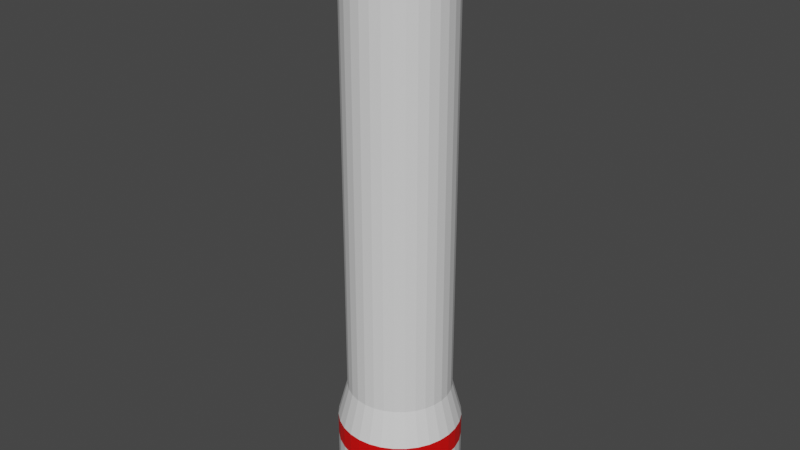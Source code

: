 # Source: stlp.blend  (saved by Blender 2.81.16; exported with 4.5.12 LTS)
import bpy
from mathutils import Matrix  # noqa: F401  (used for matrix-valued properties, if any)

bpy.ops.wm.read_factory_settings(use_empty=True)
scene = bpy.context.scene
scene.name = 'Scene'

# ---- collections
col_collection = bpy.data.collections.new('Collection'); scene.collection.children.link(col_collection)

# ---- materials (node trees are filled in below, after node groups)
mat_material_001 = bpy.data.materials.new('Material.001')
mat_material_001.use_transparent_shadow = False
mat_material_002 = bpy.data.materials.new('Material.002')
mat_material_002.use_transparent_shadow = False

# ---- material node trees
mat_material_001.use_nodes = True; mat_material_001.node_tree.nodes.clear()
_N = mat_material_001.node_tree.nodes; _L = mat_material_001.node_tree.links
n0 = _N.new('ShaderNodeOutputMaterial'); n0.name = 'Material Output'; n0.location = (300, 300)
n1 = _N.new('ShaderNodeBsdfPrincipled'); n1.name = 'Principled BSDF'; n1.location = (10, 300)
n1.distribution = 'GGX'
n1.subsurface_method = 'BURLEY'
n1.inputs[3].default_value = 1.45
n1.inputs[27].default_value = (0.0, 0.0, 0.0, 1.0)
n1.inputs[28].default_value = 1.0
_L.new(n1.outputs[0], n0.inputs[0])
n0.is_active_output = True
mat_material_002.use_nodes = True; mat_material_002.node_tree.nodes.clear()
_N = mat_material_002.node_tree.nodes; _L = mat_material_002.node_tree.links
n0 = _N.new('ShaderNodeOutputMaterial'); n0.name = 'Material Output'; n0.location = (300, 300)
n1 = _N.new('ShaderNodeBsdfPrincipled'); n1.name = 'Principled BSDF'; n1.location = (10, 300)
n1.distribution = 'GGX'
n1.subsurface_method = 'BURLEY'
n1.inputs[0].default_value = (0.8, 0.0006146, 0.0, 1.0)
n1.inputs[3].default_value = 1.45
n1.inputs[27].default_value = (0.0, 0.0, 0.0, 1.0)
n1.inputs[28].default_value = 1.0
_L.new(n1.outputs[0], n0.inputs[0])
n0.is_active_output = True

# ---- world
world_world = bpy.data.worlds.new('World'); scene.world = world_world
world_world.use_nodes = True; world_world.node_tree.nodes.clear()
_N = world_world.node_tree.nodes; _L = world_world.node_tree.links
n0 = _N.new('ShaderNodeOutputWorld'); n0.name = 'World Output'; n0.location = (300, 300)
n1 = _N.new('ShaderNodeBackground'); n1.name = 'Background'; n1.location = (10, 300)
n1.inputs[0].default_value = (0.05088, 0.05088, 0.05088, 1.0)
_L.new(n1.outputs[0], n0.inputs[0])
n0.is_active_output = True
world_world.color = (0.05088, 0.05088, 0.05088)
world_world.use_sun_shadow = False
world_world.sun_shadow_jitter_overblur = 0.0

# ---- meshes
me_cylinder = bpy.data.meshes.new('Cylinder')
me_cylinder.from_pydata([(-4.023e-09, 1.327, -1.0), (-4.023e-09, 1.327, 1.0), (0.2589, 1.301, -1.0), (0.2589, 1.301, 1.0), (0.5078, 1.226, -1.0), (0.5078, 1.226, 1.0), (0.7372, 1.103, -1.0), (0.7372, 1.103, 1.0), (0.9383, 0.9383, -1.0), (0.9383, 0.9383, 1.0), (1.103, 0.7372, -1.0), (1.103, 0.7372, 1.0), (1.226, 0.5078, -1.0), (1.226, 0.5078, 1.0), (1.301, 0.2589, -1.0), (1.301, 0.2589, 1.0), (1.327, 3.879e-09, -1.0), (1.327, 3.879e-09, 1.0), (1.301, -0.2589, -1.0), (1.301, -0.2589, 1.0), (1.226, -0.5078, -1.0), (1.226, -0.5078, 1.0), (1.103, -0.7372, -1.0), (1.103, -0.7372, 1.0), (0.9383, -0.9383, -1.0), (0.9383, -0.9383, 1.0), (0.7372, -1.103, -1.0), (0.7372, -1.103, 1.0), (0.5078, -1.226, -1.0), (0.5078, -1.226, 1.0), (0.2589, -1.301, -1.0), (0.2589, -1.301, 1.0), (-4.364e-07, -1.327, -1.0), (-4.364e-07, -1.327, 1.0), (-0.2589, -1.301, -1.0), (-0.2589, -1.301, 1.0), (-0.5078, -1.226, -1.0), (-0.5078, -1.226, 1.0), (-0.7372, -1.103, -1.0), (-0.7372, -1.103, 1.0), (-0.9383, -0.9383, -1.0), (-0.9383, -0.9383, 1.0), (-1.103, -0.7372, -1.0), (-1.103, -0.7372, 1.0), (-1.226, -0.5078, -1.0), (-1.226, -0.5078, 1.0), (-1.301, -0.2589, -1.0), (-1.301, -0.2589, 1.0), (-1.327, 1.185e-06, -1.0), (-1.327, 1.185e-06, 1.0), (-1.301, 0.2589, -1.0), (-1.301, 0.2589, 1.0), (-1.226, 0.5078, -1.0), (-1.226, 0.5078, 1.0), (-1.103, 0.7372, -1.0), (-1.103, 0.7372, 1.0), (-0.9383, 0.9383, -1.0), (-0.9383, 0.9383, 1.0), (-0.7372, 1.103, -1.0), (-0.7372, 1.103, 1.0), (-0.5078, 1.226, -1.0), (-0.5078, 1.226, 1.0), (-0.2589, 1.301, -1.0), (-0.2589, 1.301, 1.0), (0.218, 1.096, 1.773), (-1.08e-10, 1.118, 1.773), (0.4277, 1.033, 1.773), (0.6209, 0.9293, 1.773), (0.7903, 0.7903, 1.773), (0.9293, 0.6209, 1.773), (1.033, 0.4277, 1.773), (1.096, 0.218, 1.773), (1.118, 6.114e-08, 1.773), (1.096, -0.218, 1.773), (1.033, -0.4277, 1.773), (0.9293, -0.6209, 1.773), (0.7903, -0.7903, 1.773), (0.6209, -0.9293, 1.773), (0.4277, -1.033, 1.773), (0.218, -1.096, 1.773), (-3.643e-07, -1.118, 1.773), (-0.218, -1.096, 1.773), (-0.4277, -1.033, 1.773), (-0.6209, -0.9293, 1.773), (-0.7903, -0.7903, 1.773), (-0.9293, -0.6209, 1.773), (-1.033, -0.4277, 1.773), (-1.096, -0.218, 1.773), (-1.118, 1.056e-06, 1.773), (-1.096, 0.218, 1.773), (-1.033, 0.4277, 1.773), (-0.9293, 0.6209, 1.773), (-0.7903, 0.7903, 1.773), (-0.6209, 0.9293, 1.773), (-0.4277, 1.033, 1.773), (-0.218, 1.096, 1.773), (0.218, 1.096, 1.773), (-1.08e-10, 1.118, 1.773), (0.4277, 1.033, 1.773), (0.6209, 0.9293, 1.773), (0.7903, 0.7903, 1.773), (0.9293, 0.6209, 1.773), (1.033, 0.4277, 1.773), (1.096, 0.218, 1.773), (1.118, 6.114e-08, 1.773), (1.096, -0.218, 1.773), (1.033, -0.4277, 1.773), (0.9293, -0.6209, 1.773), (0.7903, -0.7903, 1.773), (0.6209, -0.9293, 1.773), (0.4277, -1.033, 1.773), (0.218, -1.096, 1.773), (-3.643e-07, -1.118, 1.773), (-0.218, -1.096, 1.773), (-0.4277, -1.033, 1.773), (-0.6209, -0.9293, 1.773), (-0.7903, -0.7903, 1.773), (-0.9293, -0.6209, 1.773), (-1.033, -0.4277, 1.773), (-1.096, -0.218, 1.773), (-1.118, 1.056e-06, 1.773), (-1.096, 0.218, 1.773), (-1.033, 0.4277, 1.773), (-0.9293, 0.6209, 1.773), (-0.7903, 0.7903, 1.773), (-0.6209, 0.9293, 1.773), (-0.4277, 1.033, 1.773), (-0.218, 1.096, 1.773), (0.218, 1.096, 11.98), (-1.08e-10, 1.118, 11.98), (0.4277, 1.033, 11.98), (0.6209, 0.9293, 11.98), (0.7903, 0.7903, 11.98), (0.9293, 0.6209, 11.98), (1.033, 0.4277, 11.98), (1.096, 0.218, 11.98), (1.118, 6.114e-08, 11.98), (1.096, -0.218, 11.98), (1.033, -0.4277, 11.98), (0.9293, -0.6209, 11.98), (0.7903, -0.7903, 11.98), (0.6209, -0.9293, 11.98), (0.4277, -1.033, 11.98), (0.218, -1.096, 11.98), (-3.643e-07, -1.118, 11.98), (-0.218, -1.096, 11.98), (-0.4277, -1.033, 11.98), (-0.6209, -0.9293, 11.98), (-0.7903, -0.7903, 11.98), (-0.9293, -0.6209, 11.98), (-1.033, -0.4277, 11.98), (-1.096, -0.218, 11.98), (-1.118, 1.056e-06, 11.98), (-1.096, 0.218, 11.98), (-1.033, 0.4277, 11.98), (-0.9293, 0.6209, 11.98), (-0.7903, 0.7903, 11.98), (-0.6209, 0.9293, 11.98), (-0.4277, 1.033, 11.98), (-0.218, 1.096, 11.98), (-4.023e-09, 1.327, 0.5048), (0.2589, 1.301, 0.5048), (0.5078, 1.226, 0.5048), (0.7372, 1.103, 0.5048), (0.9383, 0.9383, 0.5048), (1.103, 0.7372, 0.5048), (1.226, 0.5078, 0.5048), (1.301, 0.2589, 0.5048), (1.327, 3.879e-09, 0.5048), (1.301, -0.2589, 0.5048), (1.226, -0.5078, 0.5048), (1.103, -0.7372, 0.5048), (0.9383, -0.9383, 0.5048), (0.7372, -1.103, 0.5048), (0.5078, -1.226, 0.5048), (0.2589, -1.301, 0.5048), (-4.364e-07, -1.327, 0.5048), (-0.2589, -1.301, 0.5048), (-0.5078, -1.226, 0.5048), (-0.7372, -1.103, 0.5048), (-0.9383, -0.9383, 0.5048), (-1.103, -0.7372, 0.5048), (-1.226, -0.5078, 0.5048), (-1.301, -0.2589, 0.5048), (-1.327, 1.185e-06, 0.5048), (-1.301, 0.2589, 0.5048), (-1.226, 0.5078, 0.5048), (-1.103, 0.7372, 0.5048), (-0.9383, 0.9383, 0.5048), (-0.7372, 1.103, 0.5048), (-0.5078, 1.226, 0.5048), (-0.2589, 1.301, 0.5048)], [], [(160, 1, 3, 161), (161, 3, 5, 162), (162, 5, 7, 163), (163, 7, 9, 164), (164, 9, 11, 165), (165, 11, 13, 166), (166, 13, 15, 167), (167, 15, 17, 168), (168, 17, 19, 169), (169, 19, 21, 170), (170, 21, 23, 171), (171, 23, 25, 172), (172, 25, 27, 173), (173, 27, 29, 174), (174, 29, 31, 175), (175, 31, 33, 176), (176, 33, 35, 177), (177, 35, 37, 178), (178, 37, 39, 179), (179, 39, 41, 180), (180, 41, 43, 181), (181, 43, 45, 182), (182, 45, 47, 183), (183, 47, 49, 184), (184, 49, 51, 185), (185, 51, 53, 186), (186, 53, 55, 187), (187, 55, 57, 188), (188, 57, 59, 189), (189, 59, 61, 190), (21, 19, 73, 74), (190, 61, 63, 191), (191, 63, 1, 160), (0, 2, 4, 6, 8, 10, 12, 14, 16, 18, 20, 22, 24, 26, 28, 30, 32, 34, 36, 38, 40, 42, 44, 46, 48, 50, 52, 54, 56, 58, 60, 62), (91, 90, 122, 123), (39, 37, 82, 83), (57, 55, 91, 92), (13, 11, 69, 70), (31, 29, 78, 79), (49, 47, 87, 88), (5, 3, 64, 66), (23, 21, 74, 75), (41, 39, 83, 84), (59, 57, 92, 93), (15, 13, 70, 71), (33, 31, 79, 80), (51, 49, 88, 89), (7, 5, 66, 67), (25, 23, 75, 76), (43, 41, 84, 85), (61, 59, 93, 94), (17, 15, 71, 72), (35, 33, 80, 81), (53, 51, 89, 90), (9, 7, 67, 68), (27, 25, 76, 77), (45, 43, 85, 86), (63, 61, 94, 95), (19, 17, 72, 73), (37, 35, 81, 82), (55, 53, 90, 91), (11, 9, 68, 69), (29, 27, 77, 78), (47, 45, 86, 87), (3, 1, 65, 64), (1, 63, 95, 65), (126, 125, 157, 158), (78, 77, 109, 110), (64, 65, 97, 96), (92, 91, 123, 124), (79, 78, 110, 111), (66, 64, 96, 98), (93, 92, 124, 125), (80, 79, 111, 112), (67, 66, 98, 99), (94, 93, 125, 126), (81, 80, 112, 113), (68, 67, 99, 100), (95, 94, 126, 127), (82, 81, 113, 114), (69, 68, 100, 101), (65, 95, 127, 97), (83, 82, 114, 115), (70, 69, 101, 102), (84, 83, 115, 116), (71, 70, 102, 103), (85, 84, 116, 117), (72, 71, 103, 104), (86, 85, 117, 118), (73, 72, 104, 105), (87, 86, 118, 119), (74, 73, 105, 106), (88, 87, 119, 120), (75, 74, 106, 107), (89, 88, 120, 121), (76, 75, 107, 108), (90, 89, 121, 122), (77, 76, 108, 109), (128, 129, 159, 158, 157, 156, 155, 154, 153, 152, 151, 150, 149, 148, 147, 146, 145, 144, 143, 142, 141, 140, 139, 138, 137, 136, 135, 134, 133, 132, 131, 130), (113, 112, 144, 145), (100, 99, 131, 132), (127, 126, 158, 159), (114, 113, 145, 146), (101, 100, 132, 133), (97, 127, 159, 129), (115, 114, 146, 147), (102, 101, 133, 134), (116, 115, 147, 148), (103, 102, 134, 135), (117, 116, 148, 149), (104, 103, 135, 136), (118, 117, 149, 150), (105, 104, 136, 137), (119, 118, 150, 151), (106, 105, 137, 138), (120, 119, 151, 152), (107, 106, 138, 139), (121, 120, 152, 153), (108, 107, 139, 140), (122, 121, 153, 154), (109, 108, 140, 141), (123, 122, 154, 155), (110, 109, 141, 142), (96, 97, 129, 128), (124, 123, 155, 156), (111, 110, 142, 143), (98, 96, 128, 130), (125, 124, 156, 157), (112, 111, 143, 144), (99, 98, 130, 131), (62, 191, 160, 0), (60, 190, 191, 62), (58, 189, 190, 60), (56, 188, 189, 58), (54, 187, 188, 56), (52, 186, 187, 54), (50, 185, 186, 52), (48, 184, 185, 50), (46, 183, 184, 48), (44, 182, 183, 46), (42, 181, 182, 44), (40, 180, 181, 42), (38, 179, 180, 40), (36, 178, 179, 38), (34, 177, 178, 36), (32, 176, 177, 34), (30, 175, 176, 32), (28, 174, 175, 30), (26, 173, 174, 28), (24, 172, 173, 26), (22, 171, 172, 24), (20, 170, 171, 22), (18, 169, 170, 20), (16, 168, 169, 18), (14, 167, 168, 16), (12, 166, 167, 14), (10, 165, 166, 12), (8, 164, 165, 10), (6, 163, 164, 8), (4, 162, 163, 6), (2, 161, 162, 4), (0, 160, 161, 2)])
me_cylinder.polygons.foreach_set('material_index', [1, 1, 1, 1, 1, 1, 1, 1, 1, 1, 1, 1, 1, 1, 1, 1, 1, 1, 1, 1, 1, 1, 1, 1, 1, 1, 1, 1, 1, 1, 0, 1, 1, 0, 0, 0, 0, 0, 0, 0, 0, 0, 0, 0, 0, 0, 0, 0, 0, 0, 0, 0, 0, 0, 0, 0, 0, 0, 0, 0, 0, 0, 0, 0, 0, 0, 0, 0, 0, 0, 0, 0, 0, 0, 0, 0, 0, 0, 0, 0, 0, 0, 0, 0, 0, 0, 0, 0, 0, 0, 0, 0, 0, 0, 0, 0, 0, 0, 0, 0, 0, 0, 0, 0, 0, 0, 0, 0, 0, 0, 0, 0, 0, 0, 0, 0, 0, 0, 0, 0, 0, 0, 0, 0, 0, 0, 0, 0, 0, 0, 0, 0, 0, 0, 0, 0, 0, 0, 0, 0, 0, 0, 0, 0, 0, 0, 0, 0, 0, 0, 0, 0, 0, 0, 0, 0, 0, 0, 0, 0, 0, 0])
_uv = me_cylinder.uv_layers.new(name='UVMap')
_uv.uv.foreach_set('vector', [1.0, 0.8762, 1.0, 1.0, 0.9688, 1.0, 0.9688, 0.8762, 0.9688, 0.8762, 0.9688, 1.0, 0.9375, 1.0, 0.9375, 0.8762, 0.9375, 0.8762, 0.9375, 1.0, 0.9062, 1.0, 0.9062, 0.8762, 0.9062, 0.8762, 0.9062, 1.0, 0.875, 1.0, 0.875, 0.8762, 0.875, 0.8762, 0.875, 1.0, 0.8438, 1.0, 0.8438, 0.8762, 0.8438, 0.8762, 0.8438, 1.0, 0.8125, 1.0, 0.8125, 0.8762, 0.8125, 0.8762, 0.8125, 1.0, 0.7812, 1.0, 0.7812, 0.8762, 0.7812, 0.8762, 0.7812, 1.0, 0.75, 1.0, 0.75, 0.8762, 0.75, 0.8762, 0.75, 1.0, 0.7188, 1.0, 0.7188, 0.8762, 0.7188, 0.8762, 0.7188, 1.0, 0.6875, 1.0, 0.6875, 0.8762, 0.6875, 0.8762, 0.6875, 1.0, 0.6562, 1.0, 0.6562, 0.8762, 0.6562, 0.8762, 0.6562, 1.0, 0.625, 1.0, 0.625, 0.8762, 0.625, 0.8762, 0.625, 1.0, 0.5938, 1.0, 0.5938, 0.8762, 0.5938, 0.8762, 0.5938, 1.0, 0.5625, 1.0, 0.5625, 0.8762, 0.5625, 0.8762, 0.5625, 1.0, 0.5312, 1.0, 0.5312, 0.8762, 0.5312, 0.8762, 0.5312, 1.0, 0.5, 1.0, 0.5, 0.8762, 0.5, 0.8762, 0.5, 1.0, 0.4688, 1.0, 0.4688, 0.8762, 0.4688, 0.8762, 0.4688, 1.0, 0.4375, 1.0, 0.4375, 0.8762, 0.4375, 0.8762, 0.4375, 1.0, 0.4062, 1.0, 0.4062, 0.8762, 0.4062, 0.8762, 0.4062, 1.0, 0.375, 1.0, 0.375, 0.8762, 0.375, 0.8762, 0.375, 1.0, 0.3438, 1.0, 0.3438, 0.8762, 0.3438, 0.8762, 0.3438, 1.0, 0.3125, 1.0, 0.3125, 0.8762, 0.3125, 0.8762, 0.3125, 1.0, 0.2812, 1.0, 0.2812, 0.8762, 0.2812, 0.8762, 0.2812, 1.0, 0.25, 1.0, 0.25, 0.8762, 0.25, 0.8762, 0.25, 1.0, 0.2188, 1.0, 0.2188, 0.8762, 0.2188, 0.8762, 0.2188, 1.0, 0.1875, 1.0, 0.1875, 0.8762, 0.1875, 0.8762, 0.1875, 1.0, 0.1562, 1.0, 0.1562, 0.8762, 0.1562, 0.8762, 0.1562, 1.0, 0.125, 1.0, 0.125, 0.8762, 0.125, 0.8762, 0.125, 1.0, 0.09375, 1.0, 0.09375, 0.8762, 0.09375, 0.8762, 0.09375, 1.0, 0.0625, 1.0, 0.0625, 0.8762, 0.6875, 1.0, 0.7188, 1.0, 0.7188, 1.0, 0.6875, 1.0, 0.0625, 0.8762, 0.0625, 1.0, 0.03125, 1.0, 0.03125, 0.8762, 0.03125, 0.8762, 0.03125, 1.0, 0.0, 1.0, 0.0, 0.8762, 0.75, 0.49, 0.7968, 0.4854, 0.8418, 0.4717, 0.8833, 0.4496, 0.9197, 0.4197, 0.9496, 0.3833, 0.9717, 0.3418, 0.9854, 0.2968, 0.99, 0.25, 0.9854, 0.2032, 0.9717, 0.1582, 0.9496, 0.1167, 0.9197, 0.08029, 0.8833, 0.05045, 0.8418, 0.02827, 0.7968, 0.01461, 0.75, 0.01, 0.7032, 0.01461, 0.6582, 0.02827, 0.6167, 0.05045, 0.5803, 0.08029, 0.5504, 0.1167, 0.5283, 0.1582, 0.5146, 0.2032, 0.51, 0.25, 0.5146, 0.2968, 0.5283, 0.3418, 0.5504, 0.3833, 0.5803, 0.4197, 0.6167, 0.4496, 0.6582, 0.4717, 0.7032, 0.4854, 0.1562, 1.0, 0.1875, 1.0, 0.1875, 1.0, 0.1562, 1.0, 0.4062, 1.0, 0.4375, 1.0, 0.4375, 1.0, 0.4062, 1.0, 0.125, 1.0, 0.1562, 1.0, 0.1562, 1.0, 0.125, 1.0, 0.8125, 1.0, 0.8438, 1.0, 0.8438, 1.0, 0.8125, 1.0, 0.5312, 1.0, 0.5625, 1.0, 0.5625, 1.0, 0.5312, 1.0, 0.25, 1.0, 0.2812, 1.0, 0.2812, 1.0, 0.25, 1.0, 0.9375, 1.0, 0.9688, 1.0, 0.9688, 1.0, 0.9375, 1.0, 0.6562, 1.0, 0.6875, 1.0, 0.6875, 1.0, 0.6562, 1.0, 0.375, 1.0, 0.4062, 1.0, 0.4062, 1.0, 0.375, 1.0, 0.09375, 1.0, 0.125, 1.0, 0.125, 1.0, 0.09375, 1.0, 0.7812, 1.0, 0.8125, 1.0, 0.8125, 1.0, 0.7812, 1.0, 0.5, 1.0, 0.5312, 1.0, 0.5312, 1.0, 0.5, 1.0, 0.2188, 1.0, 0.25, 1.0, 0.25, 1.0, 0.2188, 1.0, 0.9062, 1.0, 0.9375, 1.0, 0.9375, 1.0, 0.9062, 1.0, 0.625, 1.0, 0.6562, 1.0, 0.6562, 1.0, 0.625, 1.0, 0.3438, 1.0, 0.375, 1.0, 0.375, 1.0, 0.3438, 1.0, 0.0625, 1.0, 0.09375, 1.0, 0.09375, 1.0, 0.0625, 1.0, 0.75, 1.0, 0.7812, 1.0, 0.7812, 1.0, 0.75, 1.0, 0.4688, 1.0, 0.5, 1.0, 0.5, 1.0, 0.4688, 1.0, 0.1875, 1.0, 0.2188, 1.0, 0.2188, 1.0, 0.1875, 1.0, 0.875, 1.0, 0.9062, 1.0, 0.9062, 1.0, 0.875, 1.0, 0.5938, 1.0, 0.625, 1.0, 0.625, 1.0, 0.5938, 1.0, 0.3125, 1.0, 0.3438, 1.0, 0.3438, 1.0, 0.3125, 1.0, 0.03125, 1.0, 0.0625, 1.0, 0.0625, 1.0, 0.03125, 1.0, 0.7188, 1.0, 0.75, 1.0, 0.75, 1.0, 0.7188, 1.0, 0.4375, 1.0, 0.4688, 1.0, 0.4688, 1.0, 0.4375, 1.0, 0.1562, 1.0, 0.1875, 1.0, 0.1875, 1.0, 0.1562, 1.0, 0.8438, 1.0, 0.875, 1.0, 0.875, 1.0, 0.8438, 1.0, 0.5625, 1.0, 0.5938, 1.0, 0.5938, 1.0, 0.5625, 1.0, 0.2812, 1.0, 0.3125, 1.0, 0.3125, 1.0, 0.2812, 1.0, 0.9688, 1.0, 1.0, 1.0, 1.0, 1.0, 0.9688, 1.0, 0.0, 1.0, 0.03125, 1.0, 0.03125, 1.0, 0.0, 1.0, 0.0625, 1.0, 0.09375, 1.0, 0.09375, 1.0, 0.0625, 1.0, 0.5625, 1.0, 0.5938, 1.0, 0.5938, 1.0, 0.5625, 1.0, 0.9688, 1.0, 1.0, 1.0, 1.0, 1.0, 0.9688, 1.0, 0.125, 1.0, 0.1562, 1.0, 0.1562, 1.0, 0.125, 1.0, 0.5312, 1.0, 0.5625, 1.0, 0.5625, 1.0, 0.5312, 1.0, 0.9375, 1.0, 0.9688, 1.0, 0.9688, 1.0, 0.9375, 1.0, 0.09375, 1.0, 0.125, 1.0, 0.125, 1.0, 0.09375, 1.0, 0.5, 1.0, 0.5312, 1.0, 0.5312, 1.0, 0.5, 1.0, 0.9062, 1.0, 0.9375, 1.0, 0.9375, 1.0, 0.9062, 1.0, 0.0625, 1.0, 0.09375, 1.0, 0.09375, 1.0, 0.0625, 1.0, 0.4688, 1.0, 0.5, 1.0, 0.5, 1.0, 0.4688, 1.0, 0.875, 1.0, 0.9062, 1.0, 0.9062, 1.0, 0.875, 1.0, 0.03125, 1.0, 0.0625, 1.0, 0.0625, 1.0, 0.03125, 1.0, 0.4375, 1.0, 0.4688, 1.0, 0.4688, 1.0, 0.4375, 1.0, 0.8438, 1.0, 0.875, 1.0, 0.875, 1.0, 0.8438, 1.0, 0.0, 1.0, 0.03125, 1.0, 0.03125, 1.0, 0.0, 1.0, 0.4062, 1.0, 0.4375, 1.0, 0.4375, 1.0, 0.4062, 1.0, 0.8125, 1.0, 0.8438, 1.0, 0.8438, 1.0, 0.8125, 1.0, 0.375, 1.0, 0.4062, 1.0, 0.4062, 1.0, 0.375, 1.0, 0.7812, 1.0, 0.8125, 1.0, 0.8125, 1.0, 0.7812, 1.0, 0.3438, 1.0, 0.375, 1.0, 0.375, 1.0, 0.3438, 1.0, 0.75, 1.0, 0.7812, 1.0, 0.7812, 1.0, 0.75, 1.0, 0.3125, 1.0, 0.3438, 1.0, 0.3438, 1.0, 0.3125, 1.0, 0.7188, 1.0, 0.75, 1.0, 0.75, 1.0, 0.7188, 1.0, 0.2812, 1.0, 0.3125, 1.0, 0.3125, 1.0, 0.2812, 1.0, 0.6875, 1.0, 0.7188, 1.0, 0.7188, 1.0, 0.6875, 1.0, 0.25, 1.0, 0.2812, 1.0, 0.2812, 1.0, 0.25, 1.0, 0.6562, 1.0, 0.6875, 1.0, 0.6875, 1.0, 0.6562, 1.0, 0.2188, 1.0, 0.25, 1.0, 0.25, 1.0, 0.2188, 1.0, 0.625, 1.0, 0.6562, 1.0, 0.6562, 1.0, 0.625, 1.0, 0.1875, 1.0, 0.2188, 1.0, 0.2188, 1.0, 0.1875, 1.0, 0.5938, 1.0, 0.625, 1.0, 0.625, 1.0, 0.5938, 1.0, 0.2968, 0.4854, 0.25, 0.49, 0.2032, 0.4854, 0.1582, 0.4717, 0.1167, 0.4496, 0.08029, 0.4197, 0.05045, 0.3833, 0.02827, 0.3418, 0.01461, 0.2968, 0.01, 0.25, 0.01461, 0.2032, 0.02827, 0.1582, 0.05045, 0.1167, 0.08029, 0.08029, 0.1167, 0.05045, 0.1582, 0.02827, 0.2032, 0.01461, 0.25, 0.01, 0.2968, 0.01461, 0.3418, 0.02827, 0.3833, 0.05045, 0.4197, 0.08029, 0.4496, 0.1167, 0.4717, 0.1582, 0.4854, 0.2032, 0.49, 0.25, 0.4854, 0.2968, 0.4717, 0.3418, 0.4496, 0.3833, 0.4197, 0.4197, 0.3833, 0.4496, 0.3418, 0.4717, 0.4688, 1.0, 0.5, 1.0, 0.5, 1.0, 0.4688, 1.0, 0.875, 1.0, 0.9062, 1.0, 0.9062, 1.0, 0.875, 1.0, 0.03125, 1.0, 0.0625, 1.0, 0.0625, 1.0, 0.03125, 1.0, 0.4375, 1.0, 0.4688, 1.0, 0.4688, 1.0, 0.4375, 1.0, 0.8438, 1.0, 0.875, 1.0, 0.875, 1.0, 0.8438, 1.0, 0.0, 1.0, 0.03125, 1.0, 0.03125, 1.0, 0.0, 1.0, 0.4062, 1.0, 0.4375, 1.0, 0.4375, 1.0, 0.4062, 1.0, 0.8125, 1.0, 0.8438, 1.0, 0.8438, 1.0, 0.8125, 1.0, 0.375, 1.0, 0.4062, 1.0, 0.4062, 1.0, 0.375, 1.0, 0.7812, 1.0, 0.8125, 1.0, 0.8125, 1.0, 0.7812, 1.0, 0.3438, 1.0, 0.375, 1.0, 0.375, 1.0, 0.3438, 1.0, 0.75, 1.0, 0.7812, 1.0, 0.7812, 1.0, 0.75, 1.0, 0.3125, 1.0, 0.3438, 1.0, 0.3438, 1.0, 0.3125, 1.0, 0.7188, 1.0, 0.75, 1.0, 0.75, 1.0, 0.7188, 1.0, 0.2812, 1.0, 0.3125, 1.0, 0.3125, 1.0, 0.2812, 1.0, 0.6875, 1.0, 0.7188, 1.0, 0.7188, 1.0, 0.6875, 1.0, 0.25, 1.0, 0.2812, 1.0, 0.2812, 1.0, 0.25, 1.0, 0.6562, 1.0, 0.6875, 1.0, 0.6875, 1.0, 0.6562, 1.0, 0.2188, 1.0, 0.25, 1.0, 0.25, 1.0, 0.2188, 1.0, 0.625, 1.0, 0.6562, 1.0, 0.6562, 1.0, 0.625, 1.0, 0.1875, 1.0, 0.2188, 1.0, 0.2188, 1.0, 0.1875, 1.0, 0.5938, 1.0, 0.625, 1.0, 0.625, 1.0, 0.5938, 1.0, 0.1562, 1.0, 0.1875, 1.0, 0.1875, 1.0, 0.1562, 1.0, 0.5625, 1.0, 0.5938, 1.0, 0.5938, 1.0, 0.5625, 1.0, 0.9688, 1.0, 1.0, 1.0, 1.0, 1.0, 0.9688, 1.0, 0.125, 1.0, 0.1562, 1.0, 0.1562, 1.0, 0.125, 1.0, 0.5312, 1.0, 0.5625, 1.0, 0.5625, 1.0, 0.5312, 1.0, 0.9375, 1.0, 0.9688, 1.0, 0.9688, 1.0, 0.9375, 1.0, 0.09375, 1.0, 0.125, 1.0, 0.125, 1.0, 0.09375, 1.0, 0.5, 1.0, 0.5312, 1.0, 0.5312, 1.0, 0.5, 1.0, 0.9062, 1.0, 0.9375, 1.0, 0.9375, 1.0, 0.9062, 1.0, 0.03125, 0.5, 0.03125, 0.8762, 0.0, 0.8762, 0.0, 0.5, 0.0625, 0.5, 0.0625, 0.8762, 0.03125, 0.8762, 0.03125, 0.5, 0.09375, 0.5, 0.09375, 0.8762, 0.0625, 0.8762, 0.0625, 0.5, 0.125, 0.5, 0.125, 0.8762, 0.09375, 0.8762, 0.09375, 0.5, 0.1562, 0.5, 0.1562, 0.8762, 0.125, 0.8762, 0.125, 0.5, 0.1875, 0.5, 0.1875, 0.8762, 0.1562, 0.8762, 0.1562, 0.5, 0.2188, 0.5, 0.2188, 0.8762, 0.1875, 0.8762, 0.1875, 0.5, 0.25, 0.5, 0.25, 0.8762, 0.2188, 0.8762, 0.2188, 0.5, 0.2812, 0.5, 0.2812, 0.8762, 0.25, 0.8762, 0.25, 0.5, 0.3125, 0.5, 0.3125, 0.8762, 0.2812, 0.8762, 0.2812, 0.5, 0.3438, 0.5, 0.3438, 0.8762, 0.3125, 0.8762, 0.3125, 0.5, 0.375, 0.5, 0.375, 0.8762, 0.3438, 0.8762, 0.3438, 0.5, 0.4062, 0.5, 0.4062, 0.8762, 0.375, 0.8762, 0.375, 0.5, 0.4375, 0.5, 0.4375, 0.8762, 0.4062, 0.8762, 0.4062, 0.5, 0.4688, 0.5, 0.4688, 0.8762, 0.4375, 0.8762, 0.4375, 0.5, 0.5, 0.5, 0.5, 0.8762, 0.4688, 0.8762, 0.4688, 0.5, 0.5312, 0.5, 0.5312, 0.8762, 0.5, 0.8762, 0.5, 0.5, 0.5625, 0.5, 0.5625, 0.8762, 0.5312, 0.8762, 0.5312, 0.5, 0.5938, 0.5, 0.5938, 0.8762, 0.5625, 0.8762, 0.5625, 0.5, 0.625, 0.5, 0.625, 0.8762, 0.5938, 0.8762, 0.5938, 0.5, 0.6562, 0.5, 0.6562, 0.8762, 0.625, 0.8762, 0.625, 0.5, 0.6875, 0.5, 0.6875, 0.8762, 0.6562, 0.8762, 0.6562, 0.5, 0.7188, 0.5, 0.7188, 0.8762, 0.6875, 0.8762, 0.6875, 0.5, 0.75, 0.5, 0.75, 0.8762, 0.7188, 0.8762, 0.7188, 0.5, 0.7812, 0.5, 0.7812, 0.8762, 0.75, 0.8762, 0.75, 0.5, 0.8125, 0.5, 0.8125, 0.8762, 0.7812, 0.8762, 0.7812, 0.5, 0.8438, 0.5, 0.8438, 0.8762, 0.8125, 0.8762, 0.8125, 0.5, 0.875, 0.5, 0.875, 0.8762, 0.8438, 0.8762, 0.8438, 0.5, 0.9062, 0.5, 0.9062, 0.8762, 0.875, 0.8762, 0.875, 0.5, 0.9375, 0.5, 0.9375, 0.8762, 0.9062, 0.8762, 0.9062, 0.5, 0.9688, 0.5, 0.9688, 0.8762, 0.9375, 0.8762, 0.9375, 0.5, 1.0, 0.5, 1.0, 0.8762, 0.9688, 0.8762, 0.9688, 0.5])
me_cylinder.materials.append(mat_material_001)
me_cylinder.materials.append(mat_material_002)
me_cylinder.use_remesh_fix_poles = True
me_cylinder.use_remesh_preserve_attributes = False
me_cylinder.use_mirror_vertex_groups = False
me_cylinder.update()

# ---- objects
ob_cylinder = bpy.data.objects.new('Cylinder', me_cylinder)

# ---- transforms, parenting, visibility, modifiers, constraints
ob_cylinder.location = (0.0, 0.0, 0.0)
ob_cylinder.lineart.crease_threshold = 0.0

# ---- collection membership
col_collection.objects.link(ob_cylinder)

# ---- scene / render settings (as saved in the file)
scene.frame_start = 1; scene.frame_end = 250; scene.frame_set(1)
scene.render.engine = 'BLENDER_EEVEE_NEXT'
scene.cycles.use_denoising = False
scene.cycles.samples = 128
scene.cycles.sampling_pattern = 'TABULATED_SOBOL'
scene.cycles.use_adaptive_sampling = False
scene.cycles.use_light_tree = False
scene.view_settings.view_transform = 'Filmic'
bpy.context.view_layer.update()

# ---- added for rendering (the .blend has no active camera and no usable light): camera, sun
cam_auto = bpy.data.cameras.new('AutoCamera')
cam_auto.lens = 50.0
cam_auto.sensor_width = 36.0
cam_auto.clip_end = 1000.0
ob_auto_camera = bpy.data.objects.new('AutoCamera', cam_auto)
scene.collection.objects.link(ob_auto_camera)
ob_auto_camera.location = (12.503, -15.0036, 15.4933)
ob_auto_camera.rotation_euler = (1.09748, -7.21219e-08, 0.694738)
scene.camera = ob_auto_camera
light_auto_sun = bpy.data.lights.new('AutoSun', 'SUN')
light_auto_sun.energy = 3.0
light_auto_sun.angle = 0.0523599
ob_auto_sun = bpy.data.objects.new('AutoSun', light_auto_sun)
scene.collection.objects.link(ob_auto_sun)
ob_auto_sun.rotation_euler = (0.872665, 0.174533, 0.523599)
bpy.context.view_layer.update()
